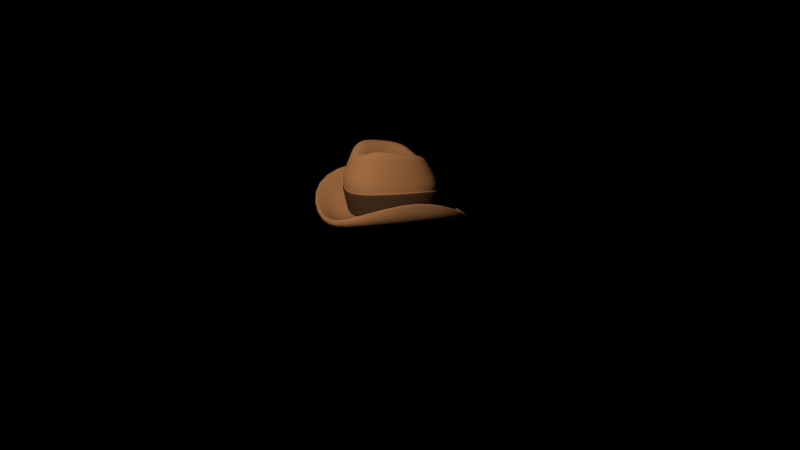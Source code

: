 # Source: Hat.blend  (saved by Blender 2.77.0; exported with 4.5.12 LTS)
import bpy
from mathutils import Matrix  # noqa: F401  (used for matrix-valued properties, if any)

bpy.ops.wm.read_factory_settings(use_empty=True)
scene = bpy.context.scene
scene.name = 'Scene'

# ---- collections
col_collection_1 = bpy.data.collections.new('Collection 1'); scene.collection.children.link(col_collection_1)
col_collection_2 = bpy.data.collections.new('Collection 2'); scene.collection.children.link(col_collection_2)
col_collection_2.hide_render = True
col_collection_2.hide_viewport = True

# ---- materials (node trees are filled in below, after node groups)
mat_hat = bpy.data.materials.new('Hat')
mat_hat.alpha_threshold = 0.0
mat_hat.use_transparent_shadow = False
mat_hat.diffuse_color = (0.3729, 0.1555, 0.0559, 1.0)
mat_hat.roughness = 0.5
mat_hat.specular_intensity = 0.1842
mat_hatband = bpy.data.materials.new('HatBand')
mat_hatband.alpha_threshold = 0.0
mat_hatband.use_transparent_shadow = False
mat_hatband.diffuse_color = (0.06329, 0.02907, 0.01225, 1.0)
mat_hatband.roughness = 0.5
mat_hatband.specular_intensity = 0.6316

# ---- material node trees

# ---- world
world_world = bpy.data.worlds.new('World'); scene.world = world_world
world_world.use_nodes = True; world_world.node_tree.nodes.clear()
_N = world_world.node_tree.nodes; _L = world_world.node_tree.links
n0 = _N.new('ShaderNodeOutputWorld'); n0.name = 'World Output'; n0.location = (300, 300)
n1 = _N.new('ShaderNodeBackground'); n1.name = 'Background'; n1.location = (10, 300)
n1.inputs[0].default_value = (0.0, 0.0, 0.0, 1.0)
_L.new(n1.outputs[0], n0.inputs[0])
n0.is_active_output = True
world_world.color = (0.0, 0.0, 0.0)
world_world.use_sun_shadow = False
world_world.sun_shadow_jitter_overblur = 0.0
world_world.cycles.sampling_method = 'MANUAL'
world_world.cycles.sample_map_resolution = 2048

# ---- cameras
cam_camera = bpy.data.cameras.new('Camera')
cam_camera.clip_end = 100.0
cam_camera.lens = 35.0
cam_camera.sensor_width = 32.0
cam_camera.sensor_height = 18.0
cam_camera.display_size = 2.0
cam_camera.dof.focus_distance = 0.0
cam_camera.dof.aperture_fstop = 128.0
cam_camera.dof.aperture_blades = 6

# ---- meshes
me_hatmesh = bpy.data.meshes.new('HatMesh')
me_hatmesh.from_pydata([(0.6488, -0.6344, 0.3611), (0.6224, 0.6109, 0.2552), (0.0, -0.7846, 0.09277), (0.7942, -0.005662, 0.4257), (0.4506, -0.4587, 0.1268), (0.4506, 0.4425, 0.03526), (-4.481e-10, -0.5162, 0.02507), (0.5078, -0.008381, 0.108), (0.0, 1.358, -0.2275), (0.7863, 0.7844, 0.3005), (0.8548, -0.8569, 0.4565), (1.0, -0.00193, 0.6803), (0.8548, -0.8667, 0.3488), (1.0, -0.01097, 0.3209), (0.7863, 0.7753, 0.2015), (0.8548, -0.8548, 0.4794), (1.0, 0.0, 0.7015), (0.7863, 0.7863, 0.3216), (0.0, 1.36, -0.2063), (0.0, 0.1016, 0.7204), (-2.808e-10, 0.4894, 0.7268), (0.3919, 0.1074, 1.138), (0.3093, -0.3534, 1.247), (0.3063, 0.3856, 1.075), (0.4186, -0.546, 0.7029), (0.4146, 0.5694, 0.6256), (0.5304, 0.05305, 0.6884), (0.3604, -0.34, 0.414), (0.4061, 0.02023, 0.399), (0.3604, 0.3808, 0.3408), (0.0, 0.6039, 0.2153), (-0.6488, -0.6344, 0.3611), (-0.6224, 0.6109, 0.2552), (-1.038e-08, 1.036, -0.04568), (-0.7942, -0.005662, 0.4257), (-0.4506, -0.4587, 0.1268), (-0.4506, 0.4425, 0.03526), (-4.481e-10, 0.677, -0.1218), (-0.5078, -0.008381, 0.108), (-0.7863, 0.7844, 0.3005), (-0.8548, -0.8569, 0.4565), (0.0, -1.002, 0.1257), (-1.0, -0.00193, 0.6803), (0.0, 1.349, -0.3265), (-0.8548, -0.8667, 0.3488), (-1.0, -0.01097, 0.3209), (-0.7863, 0.7753, 0.2015), (0.0, -1.011, 0.02667), (0.0, -1.0, 0.1468), (-0.8548, -0.8548, 0.4794), (-1.0, 0.0, 0.7015), (-0.7863, 0.7863, 0.3216), (0.0, -0.4998, 1.033), (-0.3919, 0.1074, 1.138), (-0.3093, -0.3534, 1.247), (-0.3063, 0.3856, 1.075), (-0.4186, -0.546, 0.7029), (-0.4146, 0.5694, 0.6256), (0.0, -0.6662, 0.6776), (-1.563e-08, 0.7882, 0.4441), (-0.5304, 0.05305, 0.6884), (0.0, -0.3859, 0.3327), (-0.3604, -0.34, 0.414), (-0.4061, 0.02023, 0.399), (-0.3604, 0.3808, 0.3408), (0.3604, -0.2928, 0.7999), (0.4061, 0.06743, 0.7849), (0.3604, 0.428, 0.7267), (0.0, 0.6511, 0.6011), (0.0, -0.3387, 0.7185), (-0.3604, -0.2928, 0.7999), (-0.4061, 0.06743, 0.7849), (-0.3604, 0.428, 0.7267), (0.0, 0.06691, 0.6945), (0.4868, -0.4947, 0.1404), (0.5518, -0.008113, 0.1208), (0.4806, 0.4727, 0.04387), (-4.481e-10, 0.7213, -0.1457), (-0.4868, -0.4947, 0.1404), (-0.5518, -0.008113, 0.1208), (-0.4806, 0.4727, 0.04387), (-4.481e-10, -0.5599, 0.01895), (0.5433, 0.01235, 0.3168), (0.4287, -0.4578, 0.3295), (0.4247, 0.4649, 0.2617), (-0.5433, 0.01235, 0.3168), (-0.4287, -0.4578, 0.3295), (-0.4247, 0.4649, 0.2617), (0.0, -0.5466, 0.1405), (-1.536e-08, 0.7496, 0.155), (-0.4284, -0.527, 0.5925), (0.0, -0.6407, 0.5183), (-0.4255, 0.5443, 0.5181), (-0.5439, 0.04132, 0.5797), (-1.554e-08, 0.7863, 0.3588), (0.4284, -0.527, 0.5925), (0.5439, 0.04132, 0.5797), (0.4255, 0.5443, 0.5181), (0.4215, -0.5202, 0.5937), (0.4176, 0.5388, 0.5191), (-0.4215, -0.5202, 0.5937), (-0.4176, 0.5388, 0.5191), (0.5342, 0.04114, 0.5797), (-0.5342, 0.04114, 0.5797), (0.0, -0.6312, 0.5205), (-1.554e-08, 0.7768, 0.3608), (0.5792, 0.01591, 0.3461), (0.5802, 0.01246, 0.3167), (-0.5792, 0.01591, 0.3461), (-0.5802, 0.01246, 0.3167), (0.0, -0.5921, 0.1748), (0.0, -0.5826, 0.1324), (-1.689e-08, 0.7886, 0.174), (-1.819e-08, 0.7859, 0.1481), (0.4553, 0.4852, 0.2584), (-0.4553, -0.483, 0.3253), (-0.4553, 0.4852, 0.2584), (0.4553, -0.483, 0.3253), (0.4549, -0.4896, 0.3548), (0.4542, 0.4938, 0.2869), (-0.4549, -0.4896, 0.3548), (-0.4542, 0.4938, 0.2869), (0.5711, 0.04181, 0.5797), (-0.5711, 0.04181, 0.5797), (0.0, -0.6672, 0.5124), (-1.554e-08, 0.8129, 0.3532), (0.4477, -0.5459, 0.5892), (0.4478, 0.5597, 0.5154), (-0.4477, -0.5459, 0.5892), (-0.4478, 0.5597, 0.5154), (0.3526, -0.4298, 1.031), (0.3493, 0.4584, 0.8969), (0.4468, 0.08587, 0.96), (-0.3526, -0.4298, 1.031), (-0.3493, 0.4584, 0.8969), (0.0, -0.5657, 0.8512), (-0.4468, 0.08587, 0.96), (-6.365e-09, 0.6078, 0.7302)], [], [(135, 130, 22, 52), (4, 6, 61, 27), (37, 5, 29, 30), (76, 5, 37, 77), (81, 6, 4, 74), (74, 4, 7, 75), (75, 7, 5, 76), (16, 11, 9, 17), (15, 10, 11, 16), (48, 41, 10, 15), (17, 9, 8, 18), (11, 13, 14, 9), (10, 12, 13, 11), (41, 47, 12, 10), (9, 14, 43, 8), (0, 2, 48, 15), (1, 3, 16, 17), (33, 1, 17, 18), (3, 0, 15, 16), (19, 21, 23, 20), (52, 22, 21, 19), (132, 131, 23, 21), (130, 132, 21, 22), (131, 137, 20, 23), (104, 98, 24, 58), (102, 99, 25, 26), (82, 83, 0, 3), (86, 85, 34, 31), (87, 89, 33, 32), (62, 63, 71, 70), (29, 28, 66, 67), (7, 4, 27, 28), (5, 7, 28, 29), (135, 52, 54, 133), (35, 62, 61, 6), (37, 30, 64, 36), (80, 77, 37, 36), (81, 78, 35, 6), (78, 79, 38, 35), (79, 80, 36, 38), (50, 51, 39, 42), (49, 50, 42, 40), (48, 49, 40, 41), (51, 18, 8, 39), (42, 39, 46, 45), (40, 42, 45, 44), (41, 40, 44, 47), (39, 8, 43, 46), (31, 49, 48, 2), (32, 51, 50, 34), (33, 18, 51, 32), (34, 50, 49, 31), (19, 20, 55, 53), (52, 19, 53, 54), (136, 53, 55, 134), (133, 54, 53, 136), (134, 55, 20, 137), (85, 87, 32, 34), (88, 86, 31, 2), (64, 30, 68, 72), (28, 27, 65, 66), (38, 63, 62, 35), (36, 64, 63, 38), (73, 68, 67, 66), (69, 73, 66, 65), (73, 71, 72, 68), (69, 70, 71, 73), (61, 62, 70, 69), (30, 29, 67, 68), (27, 61, 69, 65), (63, 64, 72, 71), (45, 46, 80, 79), (44, 45, 79, 78), (47, 44, 78, 81), (46, 43, 77, 80), (13, 75, 76, 14), (12, 74, 75, 13), (47, 81, 74, 12), (14, 76, 77, 43), (89, 84, 1, 33), (94, 97, 127, 125), (87, 85, 109, 116), (95, 91, 124, 126), (86, 88, 111, 115), (97, 96, 122, 127), (84, 89, 113, 114), (3, 1, 84, 82), (2, 0, 83, 88), (96, 95, 126, 122), (88, 83, 117, 111), (90, 93, 123, 128), (82, 84, 114, 107), (92, 94, 125, 129), (83, 82, 107, 117), (93, 92, 129, 123), (85, 86, 115, 109), (59, 25, 99, 105), (58, 56, 100, 104), (60, 57, 101, 103), (57, 59, 105, 101), (56, 60, 103, 100), (26, 24, 98, 102), (91, 90, 128, 124), (89, 87, 116, 113), (112, 119, 114, 113), (110, 120, 115, 111), (108, 121, 116, 109), (121, 112, 113, 116), (120, 108, 109, 115), (106, 118, 117, 107), (122, 126, 118, 106), (128, 123, 108, 120), (129, 125, 112, 121), (123, 129, 121, 108), (124, 128, 120, 110), (125, 127, 119, 112), (107, 114, 119, 106), (111, 117, 118, 110), (106, 119, 127, 122), (110, 118, 126, 124), (104, 100, 90, 91), (103, 101, 92, 93), (101, 105, 94, 92), (100, 103, 93, 90), (102, 98, 95, 96), (99, 102, 96, 97), (98, 104, 91, 95), (105, 99, 97, 94), (57, 134, 137, 59), (56, 133, 136, 60), (60, 136, 134, 57), (58, 135, 133, 56), (25, 59, 137, 131), (24, 26, 132, 130), (26, 25, 131, 132), (58, 24, 130, 135)])
me_hatmesh.polygons.foreach_set('use_smooth', [True] * 136)
me_hatmesh.polygons.foreach_set('material_index', [0, 0, 0, 0, 0, 0, 0, 0, 0, 0, 0, 0, 0, 0, 0, 0, 0, 0, 0, 0, 0, 0, 0, 0, 0, 0, 0, 0, 0, 0, 0, 0, 0, 0, 0, 0, 0, 0, 0, 0, 0, 0, 0, 0, 0, 0, 0, 0, 0, 0, 0, 0, 0, 0, 0, 0, 0, 0, 0, 0, 0, 0, 0, 0, 0, 0, 0, 0, 0, 0, 0, 0, 0, 0, 0, 0, 0, 0, 0, 0, 1, 0, 1, 0, 1, 0, 0, 0, 1, 0, 1, 0, 1, 0, 1, 0, 0, 0, 0, 0, 0, 0, 1, 0, 1, 1, 1, 1, 1, 1, 1, 1, 1, 1, 1, 1, 1, 1, 1, 1, 0, 0, 0, 0, 0, 0, 0, 0, 0, 0, 0, 0, 0, 0, 0, 0])
me_hatmesh.materials.append(mat_hat)
me_hatmesh.materials.append(mat_hatband)
me_hatmesh.use_remesh_preserve_volume = False
me_hatmesh.use_remesh_preserve_attributes = False
me_hatmesh.use_mirror_vertex_groups = False
me_hatmesh.update()

# ---- objects
ob_hat = bpy.data.objects.new('Hat', None)
ob_hatmesh = bpy.data.objects.new('HatMesh', me_hatmesh)
ob_camera = bpy.data.objects.new('Camera', cam_camera)

# ---- transforms, parenting, visibility, modifiers, constraints
ob_hat.location = (0.0, 0.0, 0.0)
ob_hat.empty_image_offset = (0.0, 0.0)
ob_hat.lineart.crease_threshold = 0.0
ob_hatmesh.parent = ob_hat
ob_hatmesh.location = (0.0, 0.0, 0.0)
ob_hatmesh.lineart.crease_threshold = 0.0
_m = ob_hatmesh.modifiers.new('Subsurf', 'SUBSURF')
_m.uv_smooth = 'PRESERVE_CORNERS'
_m.quality = 2
_m.levels = 3
_m.show_only_control_edges = False
ob_camera.location = (10.36, -4.236, 4.349)
ob_camera.rotation_euler = (1.197, -1.395e-06, 1.169)
ob_camera.lineart.crease_threshold = 0.0

# ---- collection membership
col_collection_1.objects.link(ob_hat)
col_collection_1.objects.link(ob_hatmesh)
col_collection_2.objects.link(ob_camera)

# ---- scene / render settings (as saved in the file)
scene.camera = ob_camera
scene.frame_start = 1; scene.frame_end = 1; scene.frame_set(1)
scene.render.engine = 'BLENDER_EEVEE_NEXT'
scene.render.dither_intensity = 0.0
scene.cycles.feature_set = 'EXPERIMENTAL'
scene.cycles.use_denoising = False
scene.cycles.samples = 512
scene.cycles.sampling_pattern = 'TABULATED_SOBOL'
scene.cycles.light_sampling_threshold = 0.0
scene.cycles.use_adaptive_sampling = False
scene.cycles.use_light_tree = False
scene.cycles.caustics_reflective = False
scene.cycles.caustics_refractive = False
scene.cycles.blur_glossy = 0.0
scene.cycles.max_bounces = 4
scene.cycles.diffuse_bounces = 0
scene.cycles.glossy_bounces = 1
scene.cycles.transmission_bounces = 2
scene.cycles.sample_clamp_indirect = 0.0
scene.view_settings.view_transform = 'Standard'
bpy.context.view_layer.update()

# ---- added for rendering (the .blend has no usable light): sun
light_auto_sun = bpy.data.lights.new('AutoSun', 'SUN')
light_auto_sun.energy = 3.0
light_auto_sun.angle = 0.0523599
ob_auto_sun = bpy.data.objects.new('AutoSun', light_auto_sun)
scene.collection.objects.link(ob_auto_sun)
ob_auto_sun.rotation_euler = (0.872665, 0.174533, 0.523599)
bpy.context.view_layer.update()
